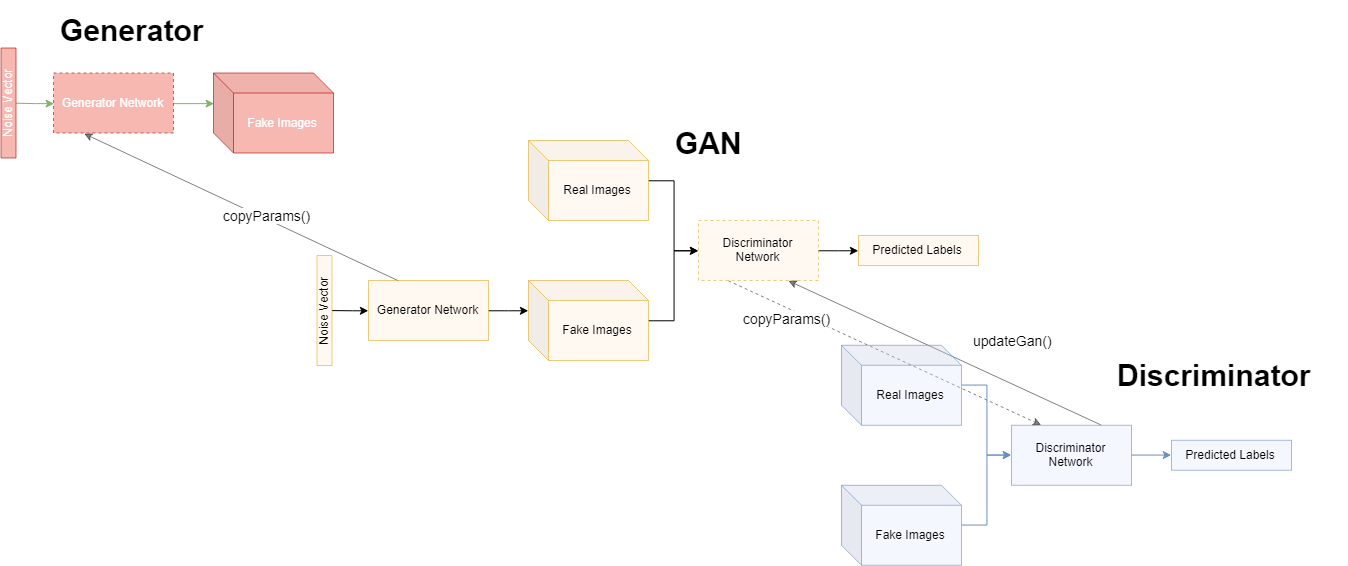

The diagram above was exported from draw.io. Its source (the exported page's mxGraphModel, read from the mxfile embedded in the PNG):
<mxGraphModel dx="2463" dy="774" grid="1" gridSize="10" guides="1" tooltips="1" connect="1" arrows="1" fold="1" page="1" pageScale="1" pageWidth="827" pageHeight="1169" math="0" shadow="0">
  <root>
    <mxCell id="0" />
    <mxCell id="1" parent="0" />
    <mxCell id="s1U3wHMzEOrixxNLO4Zu-41" style="rounded=0;orthogonalLoop=1;jettySize=auto;html=1;entryX=0.25;entryY=0;entryDx=0;entryDy=0;fontSize=30;dashed=1;exitX=0.25;exitY=1;exitDx=0;exitDy=0;opacity=50;" parent="1" source="s1U3wHMzEOrixxNLO4Zu-3" target="s1U3wHMzEOrixxNLO4Zu-16" edge="1">
      <mxGeometry relative="1" as="geometry" />
    </mxCell>
    <mxCell id="s1U3wHMzEOrixxNLO4Zu-44" value="copyParams()" style="text;html=1;resizable=0;points=[];align=center;verticalAlign=middle;labelBackgroundColor=#ffffff;fontSize=14;" parent="s1U3wHMzEOrixxNLO4Zu-41" vertex="1" connectable="0">
      <mxGeometry x="-0.1609" y="2" relative="1" as="geometry">
        <mxPoint x="-73.5" y="-21.5" as="offset" />
      </mxGeometry>
    </mxCell>
    <mxCell id="s1U3wHMzEOrixxNLO4Zu-45" style="rounded=0;orthogonalLoop=1;jettySize=auto;html=1;exitX=0.75;exitY=0;exitDx=0;exitDy=0;entryX=0.75;entryY=1;entryDx=0;entryDy=0;fontSize=14;opacity=50;" parent="1" source="s1U3wHMzEOrixxNLO4Zu-16" target="s1U3wHMzEOrixxNLO4Zu-3" edge="1">
      <mxGeometry relative="1" as="geometry" />
    </mxCell>
    <mxCell id="s1U3wHMzEOrixxNLO4Zu-46" value="updateGan()" style="text;html=1;resizable=0;points=[];align=center;verticalAlign=middle;labelBackgroundColor=#ffffff;fontSize=14;" parent="s1U3wHMzEOrixxNLO4Zu-45" vertex="1" connectable="0">
      <mxGeometry x="-0.1673" y="-2" relative="1" as="geometry">
        <mxPoint x="39" y="-23" as="offset" />
      </mxGeometry>
    </mxCell>
    <mxCell id="s1U3wHMzEOrixxNLO4Zu-40" value="" style="endArrow=classic;html=1;fontSize=30;exitX=0.25;exitY=0;exitDx=0;exitDy=0;entryX=0.25;entryY=1;entryDx=0;entryDy=0;opacity=50;" parent="1" source="s1U3wHMzEOrixxNLO4Zu-6" target="s1U3wHMzEOrixxNLO4Zu-32" edge="1">
      <mxGeometry width="50" height="50" relative="1" as="geometry">
        <mxPoint x="-1.5" y="190" as="sourcePoint" />
        <mxPoint x="-1.5" y="90" as="targetPoint" />
      </mxGeometry>
    </mxCell>
    <mxCell id="s1U3wHMzEOrixxNLO4Zu-42" value="copyParams()" style="text;html=1;resizable=0;points=[];align=center;verticalAlign=middle;labelBackgroundColor=#ffffff;fontSize=14;" parent="s1U3wHMzEOrixxNLO4Zu-40" vertex="1" connectable="0">
      <mxGeometry x="-0.1495" y="-3" relative="1" as="geometry">
        <mxPoint as="offset" />
      </mxGeometry>
    </mxCell>
    <mxCell id="s1U3wHMzEOrixxNLO4Zu-8" style="edgeStyle=orthogonalEdgeStyle;rounded=0;orthogonalLoop=1;jettySize=auto;html=1;entryX=0;entryY=0.5;entryDx=0;entryDy=0;" parent="1" source="s1U3wHMzEOrixxNLO4Zu-2" target="s1U3wHMzEOrixxNLO4Zu-3" edge="1">
      <mxGeometry relative="1" as="geometry" />
    </mxCell>
    <mxCell id="s1U3wHMzEOrixxNLO4Zu-2" value="Real Images" style="shape=cube;whiteSpace=wrap;html=1;boundedLbl=1;backgroundOutline=1;darkOpacity=0.05;darkOpacity2=0.1;fillColor=#ffe6cc;strokeColor=#d79b00;fillOpacity=50;opacity=50;" parent="1" vertex="1">
      <mxGeometry x="100" y="170" width="120" height="80" as="geometry" />
    </mxCell>
    <mxCell id="s1U3wHMzEOrixxNLO4Zu-9" style="edgeStyle=orthogonalEdgeStyle;rounded=0;orthogonalLoop=1;jettySize=auto;html=1;entryX=0;entryY=0.5;entryDx=0;entryDy=0;" parent="1" source="s1U3wHMzEOrixxNLO4Zu-3" target="s1U3wHMzEOrixxNLO4Zu-4" edge="1">
      <mxGeometry relative="1" as="geometry" />
    </mxCell>
    <mxCell id="s1U3wHMzEOrixxNLO4Zu-3" value="Discriminator Network" style="rounded=0;whiteSpace=wrap;html=1;fillColor=#ffe6cc;strokeColor=#d79b00;fillOpacity=50;dashed=1;opacity=50;" parent="1" vertex="1">
      <mxGeometry x="270" y="250" width="120" height="60" as="geometry" />
    </mxCell>
    <mxCell id="s1U3wHMzEOrixxNLO4Zu-4" value="Predicted Labels" style="rounded=0;whiteSpace=wrap;html=1;fillColor=#ffe6cc;strokeColor=#d79b00;fillOpacity=50;opacity=50;" parent="1" vertex="1">
      <mxGeometry x="430" y="265" width="120" height="30" as="geometry" />
    </mxCell>
    <mxCell id="s1U3wHMzEOrixxNLO4Zu-10" style="edgeStyle=orthogonalEdgeStyle;rounded=0;orthogonalLoop=1;jettySize=auto;html=1;entryX=0;entryY=0.5;entryDx=0;entryDy=0;" parent="1" source="s1U3wHMzEOrixxNLO4Zu-5" target="s1U3wHMzEOrixxNLO4Zu-3" edge="1">
      <mxGeometry relative="1" as="geometry" />
    </mxCell>
    <mxCell id="s1U3wHMzEOrixxNLO4Zu-5" value="Fake Images" style="shape=cube;whiteSpace=wrap;html=1;boundedLbl=1;backgroundOutline=1;darkOpacity=0.05;darkOpacity2=0.1;fillColor=#ffe6cc;strokeColor=#d79b00;fillOpacity=50;opacity=50;" parent="1" vertex="1">
      <mxGeometry x="100" y="310" width="120" height="80" as="geometry" />
    </mxCell>
    <mxCell id="s1U3wHMzEOrixxNLO4Zu-11" style="edgeStyle=orthogonalEdgeStyle;rounded=0;orthogonalLoop=1;jettySize=auto;html=1;entryX=0;entryY=0;entryDx=0;entryDy=30;entryPerimeter=0;" parent="1" source="s1U3wHMzEOrixxNLO4Zu-6" target="s1U3wHMzEOrixxNLO4Zu-5" edge="1">
      <mxGeometry relative="1" as="geometry" />
    </mxCell>
    <mxCell id="s1U3wHMzEOrixxNLO4Zu-6" value="Generator Network" style="rounded=0;whiteSpace=wrap;html=1;fillColor=#ffe6cc;strokeColor=#d79b00;fillOpacity=50;opacity=50;" parent="1" vertex="1">
      <mxGeometry x="-60" y="310" width="120" height="60" as="geometry" />
    </mxCell>
    <mxCell id="s1U3wHMzEOrixxNLO4Zu-12" style="edgeStyle=orthogonalEdgeStyle;rounded=0;orthogonalLoop=1;jettySize=auto;html=1;entryX=0;entryY=0.5;entryDx=0;entryDy=0;" parent="1" source="s1U3wHMzEOrixxNLO4Zu-7" target="s1U3wHMzEOrixxNLO4Zu-6" edge="1">
      <mxGeometry relative="1" as="geometry" />
    </mxCell>
    <mxCell id="s1U3wHMzEOrixxNLO4Zu-7" value="Noise Vector" style="rounded=0;whiteSpace=wrap;html=1;direction=west;flipV=1;rotation=-90;fillColor=#ffe6cc;strokeColor=#d79b00;fillOpacity=50;opacity=50;" parent="1" vertex="1">
      <mxGeometry x="-159" y="332.5" width="110" height="15" as="geometry" />
    </mxCell>
    <mxCell id="s1U3wHMzEOrixxNLO4Zu-13" style="edgeStyle=orthogonalEdgeStyle;rounded=0;orthogonalLoop=1;jettySize=auto;html=1;entryX=0;entryY=0.5;entryDx=0;entryDy=0;fillColor=#dae8fc;strokeColor=#6c8ebf;" parent="1" source="s1U3wHMzEOrixxNLO4Zu-14" target="s1U3wHMzEOrixxNLO4Zu-16" edge="1">
      <mxGeometry relative="1" as="geometry" />
    </mxCell>
    <mxCell id="s1U3wHMzEOrixxNLO4Zu-14" value="Real Images" style="shape=cube;whiteSpace=wrap;html=1;boundedLbl=1;backgroundOutline=1;darkOpacity=0.05;darkOpacity2=0.1;fillColor=#dae8fc;strokeColor=#6c8ebf;fillOpacity=50;opacity=60;" parent="1" vertex="1">
      <mxGeometry x="413" y="374.7856794084821" width="120" height="80" as="geometry" />
    </mxCell>
    <mxCell id="s1U3wHMzEOrixxNLO4Zu-15" style="edgeStyle=orthogonalEdgeStyle;rounded=0;orthogonalLoop=1;jettySize=auto;html=1;entryX=0;entryY=0.5;entryDx=0;entryDy=0;fillColor=#dae8fc;strokeColor=#6c8ebf;" parent="1" source="s1U3wHMzEOrixxNLO4Zu-16" target="s1U3wHMzEOrixxNLO4Zu-17" edge="1">
      <mxGeometry relative="1" as="geometry" />
    </mxCell>
    <mxCell id="s1U3wHMzEOrixxNLO4Zu-16" value="Discriminator Network" style="rounded=0;whiteSpace=wrap;html=1;fillColor=#dae8fc;strokeColor=#6c8ebf;fillOpacity=50;opacity=60;" parent="1" vertex="1">
      <mxGeometry x="583" y="454.7856794084821" width="120" height="60" as="geometry" />
    </mxCell>
    <mxCell id="s1U3wHMzEOrixxNLO4Zu-17" value="Predicted Labels" style="rounded=0;whiteSpace=wrap;html=1;fillColor=#dae8fc;strokeColor=#6c8ebf;fillOpacity=50;opacity=60;" parent="1" vertex="1">
      <mxGeometry x="743" y="469.7856794084821" width="120" height="30" as="geometry" />
    </mxCell>
    <mxCell id="s1U3wHMzEOrixxNLO4Zu-18" style="edgeStyle=orthogonalEdgeStyle;rounded=0;orthogonalLoop=1;jettySize=auto;html=1;entryX=0;entryY=0.5;entryDx=0;entryDy=0;fillColor=#dae8fc;strokeColor=#6c8ebf;" parent="1" source="s1U3wHMzEOrixxNLO4Zu-19" target="s1U3wHMzEOrixxNLO4Zu-16" edge="1">
      <mxGeometry relative="1" as="geometry" />
    </mxCell>
    <mxCell id="s1U3wHMzEOrixxNLO4Zu-19" value="Fake Images" style="shape=cube;whiteSpace=wrap;html=1;boundedLbl=1;backgroundOutline=1;darkOpacity=0.05;darkOpacity2=0.1;fillColor=#dae8fc;strokeColor=#6c8ebf;fillOpacity=50;opacity=60;" parent="1" vertex="1">
      <mxGeometry x="413" y="514.7856794084821" width="120" height="80" as="geometry" />
    </mxCell>
    <mxCell id="s1U3wHMzEOrixxNLO4Zu-30" value="Fake Images" style="shape=cube;whiteSpace=wrap;html=1;boundedLbl=1;backgroundOutline=1;darkOpacity=0.05;darkOpacity2=0.1;fillColor=#e51400;strokeColor=#B20000;fillOpacity=50;opacity=60;fontColor=#ffffff;" parent="1" vertex="1">
      <mxGeometry x="-215" y="102.5" width="120" height="80" as="geometry" />
    </mxCell>
    <mxCell id="s1U3wHMzEOrixxNLO4Zu-31" style="edgeStyle=orthogonalEdgeStyle;rounded=0;orthogonalLoop=1;jettySize=auto;html=1;entryX=0;entryY=0;entryDx=0;entryDy=30;entryPerimeter=0;fillColor=#d5e8d4;strokeColor=#82b366;" parent="1" source="s1U3wHMzEOrixxNLO4Zu-32" target="s1U3wHMzEOrixxNLO4Zu-30" edge="1">
      <mxGeometry relative="1" as="geometry" />
    </mxCell>
    <mxCell id="s1U3wHMzEOrixxNLO4Zu-32" value="Generator Network" style="rounded=0;whiteSpace=wrap;html=1;fillColor=#e51400;strokeColor=#B20000;fillOpacity=50;dashed=1;opacity=60;fontColor=#ffffff;" parent="1" vertex="1">
      <mxGeometry x="-375" y="102.5" width="120" height="60" as="geometry" />
    </mxCell>
    <mxCell id="s1U3wHMzEOrixxNLO4Zu-33" style="edgeStyle=orthogonalEdgeStyle;rounded=0;orthogonalLoop=1;jettySize=auto;html=1;entryX=0;entryY=0.5;entryDx=0;entryDy=0;fillColor=#d5e8d4;strokeColor=#82b366;" parent="1" source="s1U3wHMzEOrixxNLO4Zu-34" target="s1U3wHMzEOrixxNLO4Zu-32" edge="1">
      <mxGeometry relative="1" as="geometry" />
    </mxCell>
    <mxCell id="s1U3wHMzEOrixxNLO4Zu-34" value="Noise Vector" style="rounded=0;whiteSpace=wrap;html=1;direction=west;flipV=1;rotation=-90;fillColor=#e51400;strokeColor=#B20000;fillOpacity=50;opacity=60;fontColor=#ffffff;" parent="1" vertex="1">
      <mxGeometry x="-475" y="125" width="110" height="15" as="geometry" />
    </mxCell>
    <mxCell id="s1U3wHMzEOrixxNLO4Zu-35" value="GAN" style="text;html=1;align=left;verticalAlign=middle;whiteSpace=wrap;rounded=0;fontSize=30;fontStyle=1;rotation=0;opacity=50;labelPosition=center;verticalLabelPosition=middle;" parent="1" vertex="1">
      <mxGeometry x="245" y="142.5" width="228" height="60" as="geometry" />
    </mxCell>
    <mxCell id="s1U3wHMzEOrixxNLO4Zu-36" value="Generator" style="text;html=1;align=left;verticalAlign=middle;whiteSpace=wrap;rounded=0;fontSize=30;fontStyle=1;rotation=0;opacity=60;labelPosition=center;verticalLabelPosition=middle;" parent="1" vertex="1">
      <mxGeometry x="-370" y="30" width="230" height="60" as="geometry" />
    </mxCell>
    <mxCell id="s1U3wHMzEOrixxNLO4Zu-37" value="Discriminator" style="text;html=1;align=left;verticalAlign=middle;whiteSpace=wrap;rounded=0;fontSize=30;fontStyle=1;rotation=0;opacity=60;labelPosition=center;verticalLabelPosition=middle;" parent="1" vertex="1">
      <mxGeometry x="687" y="375" width="232" height="60" as="geometry" />
    </mxCell>
  </root>
</mxGraphModel>